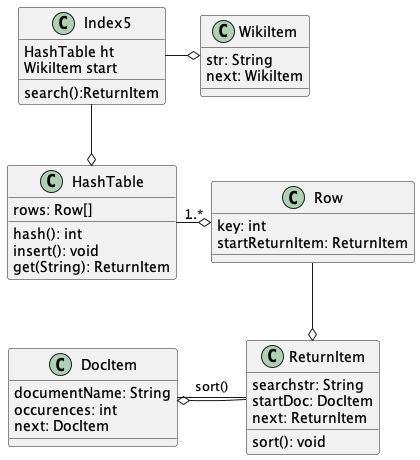

The diagram above was rendered by PlantUML. Its source (embedded in the PNG):
@startuml
'https://plantuml.com/class-diagram

class Index5{
HashTable ht
WikiItem start
search():ReturnItem


}
Index5 -down-o HashTable
Index5 -right-o WikiItem


class WikiItem{
str: String
next: WikiItem
}

class DocItem{
documentName: String
occurences: int
next: DocItem
}

class ReturnItem{
searchstr: String
startDoc: DocItem
next: ReturnItem
sort(): void

}

ReturnItem - DocItem: sort()

class HashTable{
rows: Row[]
hash(): int
insert(): void
get(String): ReturnItem
}

class Row{
key: int
startReturnItem: ReturnItem
}
HashTable "1" -right-o "...*" Row
Row  --o  ReturnItem
ReturnItem -left-o DocItem




@enduml